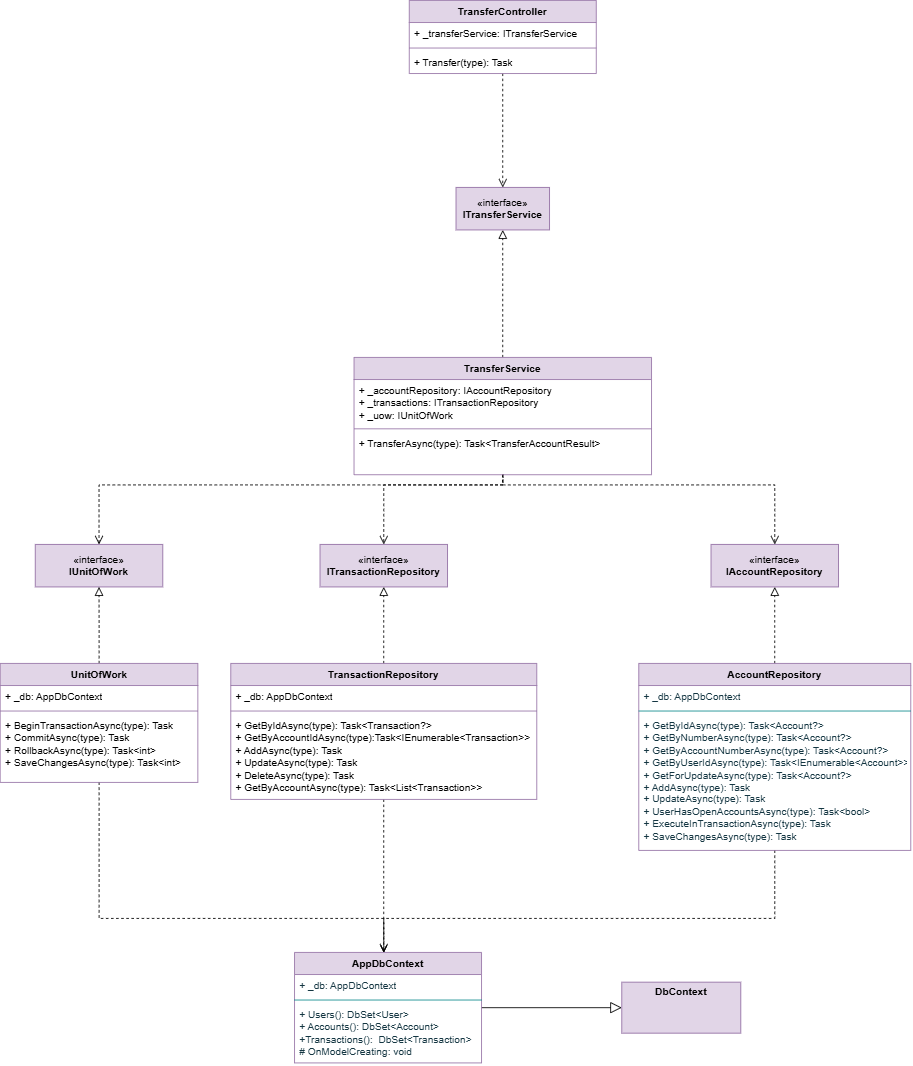

The diagram above was exported from draw.io. Its source (the exported page's mxGraphModel, read from the mxfile embedded in the PNG):
<mxGraphModel dx="872" dy="465" grid="1" gridSize="10" guides="1" tooltips="1" connect="1" arrows="1" fold="1" page="1" pageScale="1" pageWidth="850" pageHeight="1100" math="0" shadow="0">
  <root>
    <mxCell id="0" />
    <mxCell id="1" parent="0" />
    <mxCell id="QKYPgwF6vxcQU0zCmTT7-63" edge="1" parent="1" source="QKYPgwF6vxcQU0zCmTT7-1" style="edgeStyle=orthogonalEdgeStyle;rounded=0;orthogonalLoop=1;jettySize=auto;html=1;entryX=0.5;entryY=0;entryDx=0;entryDy=0;dashed=1;endArrow=open;endFill=0;endSize=8;" target="QKYPgwF6vxcQU0zCmTT7-5">
      <mxGeometry relative="1" as="geometry" />
    </mxCell>
    <mxCell id="QKYPgwF6vxcQU0zCmTT7-1" parent="1" style="swimlane;fontStyle=1;align=center;verticalAlign=top;childLayout=stackLayout;horizontal=1;startSize=26;horizontalStack=0;resizeParent=1;resizeParentMax=0;resizeLast=0;collapsible=1;marginBottom=0;whiteSpace=wrap;html=1;fillColor=#e1d5e7;strokeColor=#9673a6;" value="TransferController" vertex="1">
      <mxGeometry height="86" width="220" x="680" y="280" as="geometry" />
    </mxCell>
    <mxCell id="QKYPgwF6vxcQU0zCmTT7-2" parent="QKYPgwF6vxcQU0zCmTT7-1" style="text;strokeColor=none;fillColor=none;align=left;verticalAlign=top;spacingLeft=4;spacingRight=4;overflow=hidden;rotatable=0;points=[[0,0.5],[1,0.5]];portConstraint=eastwest;whiteSpace=wrap;html=1;" value="+ _transferService: ITransferService" vertex="1">
      <mxGeometry height="26" width="220" y="26" as="geometry" />
    </mxCell>
    <mxCell id="QKYPgwF6vxcQU0zCmTT7-3" parent="QKYPgwF6vxcQU0zCmTT7-1" style="line;strokeWidth=1;fillColor=none;align=left;verticalAlign=middle;spacingTop=-1;spacingLeft=3;spacingRight=3;rotatable=0;labelPosition=right;points=[];portConstraint=eastwest;strokeColor=inherit;" value="" vertex="1">
      <mxGeometry height="8" width="220" y="52" as="geometry" />
    </mxCell>
    <mxCell id="QKYPgwF6vxcQU0zCmTT7-4" parent="QKYPgwF6vxcQU0zCmTT7-1" style="text;strokeColor=none;fillColor=none;align=left;verticalAlign=top;spacingLeft=4;spacingRight=4;overflow=hidden;rotatable=0;points=[[0,0.5],[1,0.5]];portConstraint=eastwest;whiteSpace=wrap;html=1;" value="+ Transfer(type): Task" vertex="1">
      <mxGeometry height="26" width="220" y="60" as="geometry" />
    </mxCell>
    <mxCell id="QKYPgwF6vxcQU0zCmTT7-5" parent="1" style="html=1;whiteSpace=wrap;fillColor=#e1d5e7;strokeColor=#9673a6;" value="«interface»&lt;br&gt;&lt;b&gt;ITransferService&lt;/b&gt;" vertex="1">
      <mxGeometry height="50" width="110" x="735" y="500" as="geometry" />
    </mxCell>
    <mxCell id="QKYPgwF6vxcQU0zCmTT7-14" edge="1" parent="1" source="QKYPgwF6vxcQU0zCmTT7-10" style="edgeStyle=orthogonalEdgeStyle;rounded=0;orthogonalLoop=1;jettySize=auto;html=1;entryX=0.5;entryY=1;entryDx=0;entryDy=0;endArrow=block;endFill=0;endSize=8;dashed=1;" target="QKYPgwF6vxcQU0zCmTT7-5">
      <mxGeometry relative="1" as="geometry" />
    </mxCell>
    <mxCell id="QKYPgwF6vxcQU0zCmTT7-50" edge="1" parent="1" source="QKYPgwF6vxcQU0zCmTT7-10" style="edgeStyle=orthogonalEdgeStyle;rounded=0;orthogonalLoop=1;jettySize=auto;html=1;entryX=0.5;entryY=0;entryDx=0;entryDy=0;endArrow=open;endFill=0;dashed=1;endSize=8;" target="QKYPgwF6vxcQU0zCmTT7-41">
      <mxGeometry relative="1" as="geometry">
        <Array as="points">
          <mxPoint x="790" y="850" />
          <mxPoint x="315" y="850" />
        </Array>
      </mxGeometry>
    </mxCell>
    <mxCell id="QKYPgwF6vxcQU0zCmTT7-51" edge="1" parent="1" source="QKYPgwF6vxcQU0zCmTT7-10" style="edgeStyle=orthogonalEdgeStyle;rounded=0;orthogonalLoop=1;jettySize=auto;html=1;dashed=1;endArrow=open;endFill=0;endSize=8;" target="QKYPgwF6vxcQU0zCmTT7-23">
      <mxGeometry relative="1" as="geometry">
        <Array as="points">
          <mxPoint x="790" y="850" />
          <mxPoint x="1110" y="850" />
        </Array>
      </mxGeometry>
    </mxCell>
    <mxCell id="QKYPgwF6vxcQU0zCmTT7-61" edge="1" parent="1" source="QKYPgwF6vxcQU0zCmTT7-10" style="edgeStyle=orthogonalEdgeStyle;rounded=0;orthogonalLoop=1;jettySize=auto;html=1;dashed=1;endArrow=open;endFill=0;endSize=8;" target="QKYPgwF6vxcQU0zCmTT7-24">
      <mxGeometry relative="1" as="geometry">
        <Array as="points">
          <mxPoint x="790" y="850" />
          <mxPoint x="650" y="850" />
        </Array>
      </mxGeometry>
    </mxCell>
    <mxCell id="QKYPgwF6vxcQU0zCmTT7-10" parent="1" style="swimlane;fontStyle=1;align=center;verticalAlign=top;childLayout=stackLayout;horizontal=1;startSize=26;horizontalStack=0;resizeParent=1;resizeParentMax=0;resizeLast=0;collapsible=1;marginBottom=0;whiteSpace=wrap;html=1;fillColor=#e1d5e7;strokeColor=#9673a6;" value="TransferService" vertex="1">
      <mxGeometry height="138" width="350" x="615" y="700" as="geometry" />
    </mxCell>
    <mxCell id="QKYPgwF6vxcQU0zCmTT7-11" parent="QKYPgwF6vxcQU0zCmTT7-10" style="text;strokeColor=none;fillColor=none;align=left;verticalAlign=top;spacingLeft=4;spacingRight=4;overflow=hidden;rotatable=0;points=[[0,0.5],[1,0.5]];portConstraint=eastwest;whiteSpace=wrap;html=1;" value="+ _accountRepository: IAccountRepository&lt;div&gt;+&amp;nbsp;_transactions:&amp;nbsp;ITransactionRepository&lt;/div&gt;&lt;div&gt;+&amp;nbsp;_uow:&amp;nbsp;IUnitOfWork&lt;/div&gt;" vertex="1">
      <mxGeometry height="54" width="350" y="26" as="geometry" />
    </mxCell>
    <mxCell id="QKYPgwF6vxcQU0zCmTT7-12" parent="QKYPgwF6vxcQU0zCmTT7-10" style="line;strokeWidth=1;fillColor=none;align=left;verticalAlign=middle;spacingTop=-1;spacingLeft=3;spacingRight=3;rotatable=0;labelPosition=right;points=[];portConstraint=eastwest;strokeColor=inherit;" value="" vertex="1">
      <mxGeometry height="8" width="350" y="80" as="geometry" />
    </mxCell>
    <mxCell id="QKYPgwF6vxcQU0zCmTT7-13" parent="QKYPgwF6vxcQU0zCmTT7-10" style="text;strokeColor=none;fillColor=none;align=left;verticalAlign=top;spacingLeft=4;spacingRight=4;overflow=hidden;rotatable=0;points=[[0,0.5],[1,0.5]];portConstraint=eastwest;whiteSpace=wrap;html=1;" value="+ TransferAsync(type): Task&amp;lt;TransferAccountResult&amp;gt;" vertex="1">
      <mxGeometry height="50" width="350" y="88" as="geometry" />
    </mxCell>
    <mxCell id="QKYPgwF6vxcQU0zCmTT7-23" parent="1" style="html=1;whiteSpace=wrap;labelBackgroundColor=none;fillColor=#e1d5e7;strokeColor=#9673a6;" value="«interface»&lt;br&gt;&lt;b&gt;IAccountRepository&lt;/b&gt;" vertex="1">
      <mxGeometry height="50" width="150" x="1035" y="920" as="geometry" />
    </mxCell>
    <mxCell id="QKYPgwF6vxcQU0zCmTT7-24" parent="1" style="html=1;whiteSpace=wrap;labelBackgroundColor=none;fillColor=#e1d5e7;strokeColor=#9673a6;" value="«interface»&lt;br&gt;&lt;b&gt;ITransactionRepository&lt;/b&gt;" vertex="1">
      <mxGeometry height="50" width="150" x="575" y="920" as="geometry" />
    </mxCell>
    <mxCell id="QKYPgwF6vxcQU0zCmTT7-27" edge="1" parent="1" source="QKYPgwF6vxcQU0zCmTT7-28" style="edgeStyle=orthogonalEdgeStyle;rounded=0;orthogonalLoop=1;jettySize=auto;html=1;endArrow=block;endFill=0;endSize=11;fillColor=#f8cecc;strokeColor=#000000;" target="QKYPgwF6vxcQU0zCmTT7-32" value="">
      <mxGeometry relative="1" as="geometry" />
    </mxCell>
    <mxCell id="QKYPgwF6vxcQU0zCmTT7-28" parent="1" style="swimlane;fontStyle=1;align=center;verticalAlign=top;childLayout=stackLayout;horizontal=1;startSize=26;horizontalStack=0;resizeParent=1;resizeParentMax=0;resizeLast=0;collapsible=1;marginBottom=0;whiteSpace=wrap;html=1;labelBackgroundColor=none;fillColor=#e1d5e7;strokeColor=#9673a6;" value="AppDbContext" vertex="1">
      <mxGeometry height="130" width="220" x="545" y="1400" as="geometry" />
    </mxCell>
    <mxCell id="QKYPgwF6vxcQU0zCmTT7-29" parent="QKYPgwF6vxcQU0zCmTT7-28" style="text;strokeColor=none;fillColor=none;align=left;verticalAlign=top;spacingLeft=4;spacingRight=4;overflow=hidden;rotatable=0;points=[[0,0.5],[1,0.5]];portConstraint=eastwest;whiteSpace=wrap;html=1;labelBackgroundColor=none;fontColor=#143642;" value="+ _db: AppDbContext" vertex="1">
      <mxGeometry height="26" width="220" y="26" as="geometry" />
    </mxCell>
    <mxCell id="QKYPgwF6vxcQU0zCmTT7-30" parent="QKYPgwF6vxcQU0zCmTT7-28" style="line;strokeWidth=1;fillColor=none;align=left;verticalAlign=middle;spacingTop=-1;spacingLeft=3;spacingRight=3;rotatable=0;labelPosition=right;points=[];portConstraint=eastwest;strokeColor=#0F8B8D;labelBackgroundColor=none;fontColor=#143642;" value="" vertex="1">
      <mxGeometry height="8" width="220" y="52" as="geometry" />
    </mxCell>
    <mxCell id="QKYPgwF6vxcQU0zCmTT7-31" parent="QKYPgwF6vxcQU0zCmTT7-28" style="text;strokeColor=none;fillColor=none;align=left;verticalAlign=top;spacingLeft=4;spacingRight=4;overflow=hidden;rotatable=0;points=[[0,0.5],[1,0.5]];portConstraint=eastwest;whiteSpace=wrap;html=1;labelBackgroundColor=none;fontColor=#143642;" value="+ Users(): DbSet&amp;lt;User&amp;gt;&lt;div&gt;+&amp;nbsp;Accounts():&amp;nbsp;DbSet&amp;lt;Account&amp;gt;&lt;/div&gt;&lt;div&gt;+Transactions():&amp;nbsp;&amp;nbsp;DbSet&amp;lt;Transaction&amp;gt;&lt;/div&gt;&lt;div&gt;#&amp;nbsp;OnModelCreating: void&lt;/div&gt;" vertex="1">
      <mxGeometry height="70" width="220" y="60" as="geometry" />
    </mxCell>
    <mxCell id="QKYPgwF6vxcQU0zCmTT7-32" parent="1" style="verticalAlign=top;align=left;overflow=fill;html=1;whiteSpace=wrap;fillColor=#e1d5e7;strokeColor=#9673a6;" value="&lt;p style=&quot;margin:0px;margin-top:4px;text-align:center;&quot;&gt;&lt;b&gt;DbContext&lt;/b&gt;&lt;/p&gt;" vertex="1">
      <mxGeometry height="60" width="140" x="930" y="1435" as="geometry" />
    </mxCell>
    <mxCell id="QKYPgwF6vxcQU0zCmTT7-54" edge="1" parent="1" source="QKYPgwF6vxcQU0zCmTT7-37" style="edgeStyle=orthogonalEdgeStyle;rounded=0;orthogonalLoop=1;jettySize=auto;html=1;entryX=0.5;entryY=1;entryDx=0;entryDy=0;endArrow=block;endFill=0;endSize=8;dashed=1;" target="QKYPgwF6vxcQU0zCmTT7-24">
      <mxGeometry relative="1" as="geometry" />
    </mxCell>
    <mxCell id="QKYPgwF6vxcQU0zCmTT7-59" edge="1" parent="1" source="QKYPgwF6vxcQU0zCmTT7-37" style="edgeStyle=orthogonalEdgeStyle;rounded=0;orthogonalLoop=1;jettySize=auto;html=1;endArrow=open;endFill=0;dashed=1;">
      <mxGeometry relative="1" as="geometry">
        <mxPoint x="650" y="1400" as="targetPoint" />
      </mxGeometry>
    </mxCell>
    <mxCell id="QKYPgwF6vxcQU0zCmTT7-37" parent="1" style="swimlane;fontStyle=1;align=center;verticalAlign=top;childLayout=stackLayout;horizontal=1;startSize=26;horizontalStack=0;resizeParent=1;resizeParentMax=0;resizeLast=0;collapsible=1;marginBottom=0;whiteSpace=wrap;html=1;fillColor=#e1d5e7;strokeColor=#9673a6;" value="TransactionRepository" vertex="1">
      <mxGeometry height="160" width="360" x="470" y="1060" as="geometry" />
    </mxCell>
    <mxCell id="QKYPgwF6vxcQU0zCmTT7-38" parent="QKYPgwF6vxcQU0zCmTT7-37" style="text;strokeColor=none;fillColor=none;align=left;verticalAlign=top;spacingLeft=4;spacingRight=4;overflow=hidden;rotatable=0;points=[[0,0.5],[1,0.5]];portConstraint=eastwest;whiteSpace=wrap;html=1;" value="+ _db: AppDbContext" vertex="1">
      <mxGeometry height="26" width="360" y="26" as="geometry" />
    </mxCell>
    <mxCell id="QKYPgwF6vxcQU0zCmTT7-39" parent="QKYPgwF6vxcQU0zCmTT7-37" style="line;strokeWidth=1;fillColor=none;align=left;verticalAlign=middle;spacingTop=-1;spacingLeft=3;spacingRight=3;rotatable=0;labelPosition=right;points=[];portConstraint=eastwest;strokeColor=inherit;" value="" vertex="1">
      <mxGeometry height="8" width="360" y="52" as="geometry" />
    </mxCell>
    <mxCell id="QKYPgwF6vxcQU0zCmTT7-40" parent="QKYPgwF6vxcQU0zCmTT7-37" style="text;strokeColor=none;fillColor=none;align=left;verticalAlign=top;spacingLeft=4;spacingRight=4;overflow=hidden;rotatable=0;points=[[0,0.5],[1,0.5]];portConstraint=eastwest;whiteSpace=wrap;html=1;" value="+ GetByIdAsync(type): Task&amp;lt;Transaction?&amp;gt;&lt;div&gt;+&amp;nbsp;GetByAccountIdAsync(type):Task&amp;lt;IEnumerable&amp;lt;Transaction&amp;gt;&amp;gt;&lt;/div&gt;&lt;div&gt;+&amp;nbsp;AddAsync(type):&amp;nbsp;Task&lt;/div&gt;&lt;div&gt;+&amp;nbsp;UpdateAsync(type):&amp;nbsp;Task&lt;/div&gt;&lt;div&gt;+&amp;nbsp;DeleteAsync(type):&amp;nbsp;Task&lt;/div&gt;&lt;div&gt;+&amp;nbsp;GetByAccountAsync(type):&amp;nbsp;Task&amp;lt;List&amp;lt;Transaction&amp;gt;&amp;gt;&lt;/div&gt;" vertex="1">
      <mxGeometry height="100" width="360" y="60" as="geometry" />
    </mxCell>
    <mxCell id="QKYPgwF6vxcQU0zCmTT7-41" parent="1" style="html=1;whiteSpace=wrap;labelBackgroundColor=none;fillColor=#e1d5e7;strokeColor=#9673a6;" value="«interface»&lt;br&gt;&lt;b&gt;IUnitOfWork&lt;/b&gt;" vertex="1">
      <mxGeometry height="50" width="150" x="240" y="920" as="geometry" />
    </mxCell>
    <mxCell id="QKYPgwF6vxcQU0zCmTT7-53" edge="1" parent="1" source="QKYPgwF6vxcQU0zCmTT7-42" style="edgeStyle=orthogonalEdgeStyle;rounded=0;orthogonalLoop=1;jettySize=auto;html=1;entryX=0.5;entryY=1;entryDx=0;entryDy=0;endArrow=block;endFill=0;endSize=8;dashed=1;" target="QKYPgwF6vxcQU0zCmTT7-41">
      <mxGeometry relative="1" as="geometry" />
    </mxCell>
    <mxCell id="QKYPgwF6vxcQU0zCmTT7-57" edge="1" parent="1" source="QKYPgwF6vxcQU0zCmTT7-42" style="edgeStyle=orthogonalEdgeStyle;rounded=0;orthogonalLoop=1;jettySize=auto;html=1;dashed=1;endArrow=open;endFill=0;" target="QKYPgwF6vxcQU0zCmTT7-28">
      <mxGeometry relative="1" as="geometry">
        <Array as="points">
          <mxPoint x="315" y="1360" />
          <mxPoint x="650" y="1360" />
        </Array>
      </mxGeometry>
    </mxCell>
    <mxCell id="QKYPgwF6vxcQU0zCmTT7-42" parent="1" style="swimlane;fontStyle=1;align=center;verticalAlign=top;childLayout=stackLayout;horizontal=1;startSize=26;horizontalStack=0;resizeParent=1;resizeParentMax=0;resizeLast=0;collapsible=1;marginBottom=0;whiteSpace=wrap;html=1;fillColor=#e1d5e7;strokeColor=#9673a6;" value="UnitOfWork" vertex="1">
      <mxGeometry height="140" width="232.5" x="198.75" y="1060" as="geometry" />
    </mxCell>
    <mxCell id="QKYPgwF6vxcQU0zCmTT7-43" parent="QKYPgwF6vxcQU0zCmTT7-42" style="text;strokeColor=none;fillColor=none;align=left;verticalAlign=top;spacingLeft=4;spacingRight=4;overflow=hidden;rotatable=0;points=[[0,0.5],[1,0.5]];portConstraint=eastwest;whiteSpace=wrap;html=1;" value="+ _db: AppDbContext" vertex="1">
      <mxGeometry height="26" width="232.5" y="26" as="geometry" />
    </mxCell>
    <mxCell id="QKYPgwF6vxcQU0zCmTT7-44" parent="QKYPgwF6vxcQU0zCmTT7-42" style="line;strokeWidth=1;fillColor=none;align=left;verticalAlign=middle;spacingTop=-1;spacingLeft=3;spacingRight=3;rotatable=0;labelPosition=right;points=[];portConstraint=eastwest;strokeColor=inherit;" value="" vertex="1">
      <mxGeometry height="8" width="232.5" y="52" as="geometry" />
    </mxCell>
    <mxCell id="QKYPgwF6vxcQU0zCmTT7-45" parent="QKYPgwF6vxcQU0zCmTT7-42" style="text;strokeColor=none;fillColor=none;align=left;verticalAlign=top;spacingLeft=4;spacingRight=4;overflow=hidden;rotatable=0;points=[[0,0.5],[1,0.5]];portConstraint=eastwest;whiteSpace=wrap;html=1;" value="+ BeginTransactionAsync(type): Task&lt;div&gt;+&amp;nbsp;CommitAsync(type):&amp;nbsp;Task&lt;/div&gt;&lt;div&gt;+&amp;nbsp;RollbackAsync(type):&amp;nbsp;Task&amp;lt;int&amp;gt;&lt;/div&gt;&lt;div&gt;+ SaveChangesAsync(type):&amp;nbsp;Task&amp;lt;int&amp;gt;&lt;br&gt;&lt;div&gt;&lt;br&gt;&lt;br&gt;&lt;/div&gt;&lt;/div&gt;" vertex="1">
      <mxGeometry height="80" width="232.5" y="60" as="geometry" />
    </mxCell>
    <mxCell id="QKYPgwF6vxcQU0zCmTT7-55" edge="1" parent="1" source="QKYPgwF6vxcQU0zCmTT7-46" style="edgeStyle=orthogonalEdgeStyle;rounded=0;orthogonalLoop=1;jettySize=auto;html=1;entryX=0.5;entryY=1;entryDx=0;entryDy=0;endArrow=block;endFill=0;dashed=1;endSize=8;" target="QKYPgwF6vxcQU0zCmTT7-23">
      <mxGeometry relative="1" as="geometry" />
    </mxCell>
    <mxCell id="QKYPgwF6vxcQU0zCmTT7-62" edge="1" parent="1" source="QKYPgwF6vxcQU0zCmTT7-46" style="edgeStyle=orthogonalEdgeStyle;rounded=0;orthogonalLoop=1;jettySize=auto;html=1;dashed=1;endSize=8;endArrow=open;endFill=0;">
      <mxGeometry relative="1" as="geometry">
        <Array as="points">
          <mxPoint x="1110" y="1360" />
          <mxPoint x="650" y="1360" />
        </Array>
        <mxPoint x="650" y="1400" as="targetPoint" />
      </mxGeometry>
    </mxCell>
    <mxCell id="QKYPgwF6vxcQU0zCmTT7-46" parent="1" style="swimlane;fontStyle=1;align=center;verticalAlign=top;childLayout=stackLayout;horizontal=1;startSize=26;horizontalStack=0;resizeParent=1;resizeParentMax=0;resizeLast=0;collapsible=1;marginBottom=0;whiteSpace=wrap;html=1;labelBackgroundColor=none;fillColor=#e1d5e7;strokeColor=#9673a6;" value="AccountRepository" vertex="1">
      <mxGeometry height="220" width="320" x="950" y="1060" as="geometry" />
    </mxCell>
    <mxCell id="QKYPgwF6vxcQU0zCmTT7-47" parent="QKYPgwF6vxcQU0zCmTT7-46" style="text;strokeColor=none;fillColor=none;align=left;verticalAlign=top;spacingLeft=4;spacingRight=4;overflow=hidden;rotatable=0;points=[[0,0.5],[1,0.5]];portConstraint=eastwest;whiteSpace=wrap;html=1;labelBackgroundColor=none;fontColor=#143642;" value="+ _db: AppDbContext" vertex="1">
      <mxGeometry height="26" width="320" y="26" as="geometry" />
    </mxCell>
    <mxCell id="QKYPgwF6vxcQU0zCmTT7-48" parent="QKYPgwF6vxcQU0zCmTT7-46" style="line;strokeWidth=1;fillColor=none;align=left;verticalAlign=middle;spacingTop=-1;spacingLeft=3;spacingRight=3;rotatable=0;labelPosition=right;points=[];portConstraint=eastwest;strokeColor=#0F8B8D;labelBackgroundColor=none;fontColor=#143642;" value="" vertex="1">
      <mxGeometry height="8" width="320" y="52" as="geometry" />
    </mxCell>
    <mxCell id="QKYPgwF6vxcQU0zCmTT7-49" parent="QKYPgwF6vxcQU0zCmTT7-46" style="text;strokeColor=none;fillColor=none;align=left;verticalAlign=top;spacingLeft=4;spacingRight=4;overflow=hidden;rotatable=0;points=[[0,0.5],[1,0.5]];portConstraint=eastwest;whiteSpace=wrap;html=1;labelBackgroundColor=none;fontColor=#143642;" value="+ GetByIdAsync(type): Task&amp;lt;Account?&amp;gt;&lt;div&gt;+ GetByNumberAsync(type):&amp;nbsp;Task&amp;lt;Account?&amp;gt;&lt;/div&gt;&lt;div&gt;+ GetByAccountNumberAsync(type):&amp;nbsp;Task&amp;lt;Account?&amp;gt;&lt;/div&gt;&lt;div&gt;+&amp;nbsp;GetByUserIdAsync(type):&amp;nbsp;Task&amp;lt;IEnumerable&amp;lt;Account&amp;gt;&amp;gt;&lt;/div&gt;&lt;div&gt;+ GetForUpdateAsync(type):&amp;nbsp;Task&amp;lt;Account?&amp;gt;&lt;/div&gt;&lt;div&gt;+&amp;nbsp;AddAsync(type):&amp;nbsp;Task&lt;/div&gt;&lt;div&gt;+&amp;nbsp;UpdateAsync(type):&amp;nbsp;Task&lt;/div&gt;&lt;div&gt;+&amp;nbsp;UserHasOpenAccountsAsync(type):&amp;nbsp;Task&amp;lt;bool&amp;gt;&lt;/div&gt;&lt;div&gt;+&amp;nbsp;ExecuteInTransactionAsync(type):&amp;nbsp;Task&lt;/div&gt;&lt;div&gt;+&amp;nbsp;SaveChangesAsync(type):&amp;nbsp;Task&lt;/div&gt;" vertex="1">
      <mxGeometry height="160" width="320" y="60" as="geometry" />
    </mxCell>
  </root>
</mxGraphModel>